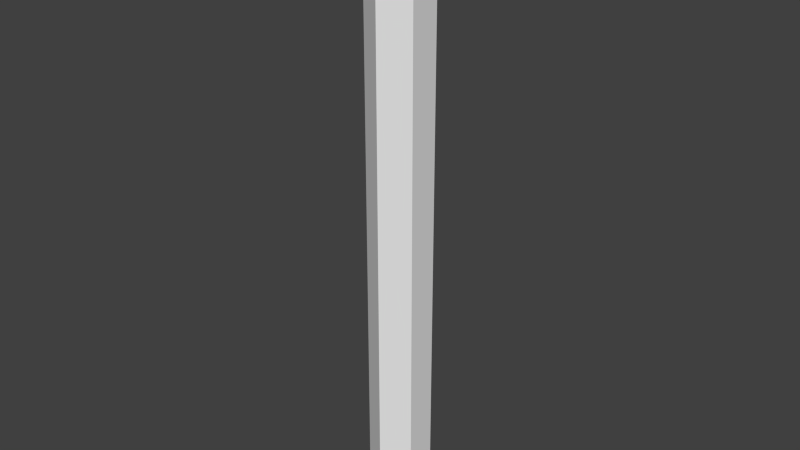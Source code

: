 # Source: cable.blend  (saved by Blender 2.76.0; exported with 4.5.12 LTS)
import bpy
from mathutils import Matrix  # noqa: F401  (used for matrix-valued properties, if any)

bpy.ops.wm.read_factory_settings(use_empty=True)
scene = bpy.context.scene
scene.name = 'Scene'

# ---- collections
col_collection_1 = bpy.data.collections.new('Collection 1'); scene.collection.children.link(col_collection_1)

# ---- materials (node trees are filled in below, after node groups)
mat_cablemat = bpy.data.materials.new('cableMat')
mat_cablemat.alpha_threshold = 0.0
mat_cablemat.use_transparent_shadow = False
mat_cablemat.roughness = 0.5

# ---- material node trees

# ---- world
world_world = bpy.data.worlds.new('World'); scene.world = world_world
world_world.color = (0.05088, 0.05088, 0.05088)
world_world.use_sun_shadow = False
world_world.sun_shadow_jitter_overblur = 0.0
world_world.cycles.sampling_method = 'MANUAL'
world_world.cycles.sample_map_resolution = 256

# ---- meshes
me_cylinder = bpy.data.meshes.new('Cylinder')
me_cylinder.from_pydata([(-2.537e-08, 0.05, -1.49e-08), (-2.537e-08, 0.05, 1.0), (0.0433, 0.025, -1.49e-08), (0.0433, 0.025, 1.0), (0.0433, -0.025, -1.49e-08), (0.0433, -0.025, 1.0), (-2.974e-08, -0.05, -1.49e-08), (-2.974e-08, -0.05, 1.0), (-0.0433, -0.025, -1.49e-08), (-0.0433, -0.025, 1.0), (-0.0433, 0.025, -1.49e-08), (-0.0433, 0.025, 1.0)], [], [(0, 1, 3, 2), (2, 3, 5, 4), (4, 5, 7, 6), (6, 7, 9, 8), (3, 1, 11, 9, 7, 5), (10, 11, 1, 0), (8, 9, 11, 10), (0, 2, 4, 6, 8, 10)])
_uv = me_cylinder.uv_layers.new(name='UVMap')
_uv.uv.foreach_set('vector', [0.05014, 0.0001527, 0.05014, 0.9998, 0.0001527, 0.9998, 0.0001533, 0.0001527, 0.1507, 0.0001527, 0.1507, 0.9998, 0.1007, 0.9998, 0.1007, 0.0001527, 0.2513, 0.0001527, 0.2513, 0.9998, 0.2013, 0.9998, 0.2013, 0.0001527, 0.201, 0.0001527, 0.201, 0.9998, 0.151, 0.9998, 0.151, 0.0001527, 0.3769, 0.0001527, 0.4019, 0.04344, 0.3769, 0.08673, 0.3269, 0.08673, 0.3019, 0.04344, 0.3269, 0.0001527, 0.1004, 0.0001528, 0.1004, 0.9998, 0.05044, 0.9998, 0.05044, 0.0001527, 0.3016, 0.0001527, 0.3016, 0.9998, 0.2516, 0.9998, 0.2516, 0.0001527, 0.3885, 0.162, 0.3452, 0.187, 0.3019, 0.162, 0.3019, 0.112, 0.3452, 0.08703, 0.3885, 0.112])
me_cylinder.materials.append(mat_cablemat)
me_cylinder.use_remesh_preserve_volume = False
me_cylinder.use_remesh_preserve_attributes = False
me_cylinder.use_mirror_vertex_groups = False
me_cylinder.update()

# ---- objects
ob_cable = bpy.data.objects.new('cable', me_cylinder)

# ---- transforms, parenting, visibility, modifiers, constraints
ob_cable.location = (0.0, 0.0, 0.0)
ob_cable.lineart.crease_threshold = 0.0

# ---- collection membership
col_collection_1.objects.link(ob_cable)

# ---- scene / render settings (as saved in the file)
scene.frame_start = 1; scene.frame_end = 250; scene.frame_set(1)
scene.render.engine = 'BLENDER_EEVEE_NEXT'
scene.render.resolution_percentage = 50
scene.render.dither_intensity = 0.0
scene.cycles.use_denoising = False
scene.cycles.samples = 10
scene.cycles.sampling_pattern = 'TABULATED_SOBOL'
scene.cycles.light_sampling_threshold = 0.0
scene.cycles.use_adaptive_sampling = False
scene.cycles.use_light_tree = False
scene.cycles.blur_glossy = 0.0
scene.cycles.pixel_filter_type = 'GAUSSIAN'
scene.cycles.sample_clamp_indirect = 0.0
scene.view_settings.view_transform = 'Standard'
bpy.context.view_layer.update()

# ---- added for rendering (the .blend has no active camera and no usable light): camera, sun
cam_auto = bpy.data.cameras.new('AutoCamera')
cam_auto.lens = 50.0
cam_auto.sensor_width = 36.0
cam_auto.clip_end = 1000.0
ob_auto_camera = bpy.data.objects.new('AutoCamera', cam_auto)
scene.collection.objects.link(ob_auto_camera)
ob_auto_camera.location = (0.933285, -1.11994, 1.24663)
ob_auto_camera.rotation_euler = (1.09748, -7.21219e-08, 0.694738)
scene.camera = ob_auto_camera
light_auto_sun = bpy.data.lights.new('AutoSun', 'SUN')
light_auto_sun.energy = 3.0
light_auto_sun.angle = 0.0523599
ob_auto_sun = bpy.data.objects.new('AutoSun', light_auto_sun)
scene.collection.objects.link(ob_auto_sun)
ob_auto_sun.rotation_euler = (0.872665, 0.174533, 0.523599)
bpy.context.view_layer.update()
